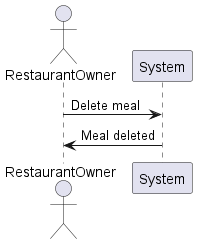

The diagram above was rendered by PlantUML. Its source (embedded in the PNG):
@startuml
actor RestaurantOwner
RestaurantOwner -> System: Delete meal
System -> RestaurantOwner: Meal deleted
@enduml